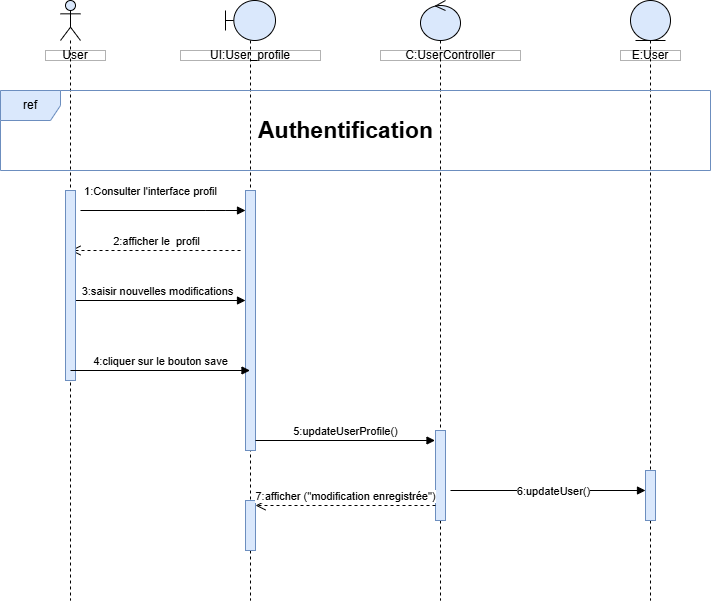

The diagram above was exported from draw.io. Its source (the exported page's mxGraphModel, read from the mxfile embedded in the PNG):
<mxGraphModel dx="2084" dy="2309" grid="1" gridSize="10" guides="1" tooltips="1" connect="1" arrows="1" fold="1" page="1" pageScale="1" pageWidth="827" pageHeight="1169" math="0" shadow="0">
  <root>
    <mxCell id="0" />
    <mxCell id="1" parent="0" />
    <mxCell id="J0dnSDhBO-89XkJxDAjl-1" value="1:Consulter l'interface profil" style="html=1;verticalAlign=bottom;endArrow=block;curved=0;rounded=0;" edge="1" parent="1">
      <mxGeometry x="-0.1515" y="10" width="80" relative="1" as="geometry">
        <mxPoint x="90.00043478260875" y="-880" as="sourcePoint" />
        <mxPoint x="255" y="-880" as="targetPoint" />
        <Array as="points">
          <mxPoint x="215.37" y="-880" />
          <mxPoint x="235.37" y="-880" />
        </Array>
        <mxPoint as="offset" />
      </mxGeometry>
    </mxCell>
    <mxCell id="J0dnSDhBO-89XkJxDAjl-2" value="2:afficher le&amp;nbsp; profil" style="html=1;verticalAlign=bottom;endArrow=open;dashed=1;endSize=8;curved=0;rounded=0;" edge="1" parent="1">
      <mxGeometry x="-0.0035" relative="1" as="geometry">
        <mxPoint x="250" y="-840" as="sourcePoint" />
        <mxPoint x="80" y="-840" as="targetPoint" />
        <mxPoint as="offset" />
      </mxGeometry>
    </mxCell>
    <mxCell id="J0dnSDhBO-89XkJxDAjl-3" value="3:saisir nouvelles modifications" style="html=1;verticalAlign=bottom;endArrow=block;curved=0;rounded=0;" edge="1" parent="1" source="J0dnSDhBO-89XkJxDAjl-15">
      <mxGeometry width="80" relative="1" as="geometry">
        <mxPoint x="90" y="-790" as="sourcePoint" />
        <mxPoint x="255" y="-790" as="targetPoint" />
      </mxGeometry>
    </mxCell>
    <mxCell id="J0dnSDhBO-89XkJxDAjl-4" value="User" style="html=1;whiteSpace=wrap;opacity=30;gradientColor=none;fillColor=default;fillStyle=auto;rounded=0;" vertex="1" parent="1">
      <mxGeometry x="55" y="-1040" width="60" height="10" as="geometry" />
    </mxCell>
    <mxCell id="J0dnSDhBO-89XkJxDAjl-5" value="UI:User_profile" style="html=1;whiteSpace=wrap;opacity=30;gradientColor=none;fillColor=default;fillStyle=auto;rounded=0;" vertex="1" parent="1">
      <mxGeometry x="190" y="-1040" width="140" height="10" as="geometry" />
    </mxCell>
    <mxCell id="J0dnSDhBO-89XkJxDAjl-6" value="C:UserController" style="html=1;whiteSpace=wrap;opacity=30;gradientColor=none;fillColor=default;fillStyle=auto;rounded=0;" vertex="1" parent="1">
      <mxGeometry x="390" y="-1040" width="140" height="10" as="geometry" />
    </mxCell>
    <mxCell id="J0dnSDhBO-89XkJxDAjl-7" value="E:User" style="html=1;whiteSpace=wrap;opacity=30;gradientColor=none;fillColor=default;fillStyle=auto;rounded=0;" vertex="1" parent="1">
      <mxGeometry x="630" y="-1040" width="60" height="10" as="geometry" />
    </mxCell>
    <mxCell id="J0dnSDhBO-89XkJxDAjl-8" value="" style="shape=umlLifeline;perimeter=lifelinePerimeter;whiteSpace=wrap;html=1;container=1;dropTarget=0;collapsible=0;recursiveResize=0;outlineConnect=0;portConstraint=eastwest;newEdgeStyle={&quot;curved&quot;:0,&quot;rounded&quot;:0};participant=umlEntity;fillColor=#dae8fc;strokeColor=default;" vertex="1" parent="1">
      <mxGeometry x="640" y="-1090" width="40" height="600" as="geometry" />
    </mxCell>
    <mxCell id="J0dnSDhBO-89XkJxDAjl-9" value="" style="html=1;points=[[0,0,0,0,5],[0,1,0,0,-5],[1,0,0,0,5],[1,1,0,0,-5]];perimeter=orthogonalPerimeter;outlineConnect=0;targetShapes=umlLifeline;portConstraint=eastwest;newEdgeStyle={&quot;curved&quot;:0,&quot;rounded&quot;:0};fillColor=#dae8fc;strokeColor=#6c8ebf;" vertex="1" parent="J0dnSDhBO-89XkJxDAjl-8">
      <mxGeometry x="15" y="470" width="10" height="50" as="geometry" />
    </mxCell>
    <mxCell id="J0dnSDhBO-89XkJxDAjl-10" value="" style="shape=umlLifeline;perimeter=lifelinePerimeter;whiteSpace=wrap;html=1;container=1;dropTarget=0;collapsible=0;recursiveResize=0;outlineConnect=0;portConstraint=eastwest;newEdgeStyle={&quot;curved&quot;:0,&quot;rounded&quot;:0};participant=umlControl;fillColor=#dae8fc;strokeColor=default;" vertex="1" parent="1">
      <mxGeometry x="430" y="-1090" width="40" height="600" as="geometry" />
    </mxCell>
    <mxCell id="J0dnSDhBO-89XkJxDAjl-11" value="" style="html=1;points=[[0,0,0,0,5],[0,1,0,0,-5],[1,0,0,0,5],[1,1,0,0,-5]];perimeter=orthogonalPerimeter;outlineConnect=0;targetShapes=umlLifeline;portConstraint=eastwest;newEdgeStyle={&quot;curved&quot;:0,&quot;rounded&quot;:0};fillColor=#dae8fc;strokeColor=#6c8ebf;" vertex="1" parent="J0dnSDhBO-89XkJxDAjl-10">
      <mxGeometry x="15" y="430" width="10" height="90" as="geometry" />
    </mxCell>
    <mxCell id="J0dnSDhBO-89XkJxDAjl-12" value="" style="shape=umlLifeline;perimeter=lifelinePerimeter;whiteSpace=wrap;html=1;container=1;dropTarget=0;collapsible=0;recursiveResize=0;outlineConnect=0;portConstraint=eastwest;newEdgeStyle={&quot;curved&quot;:0,&quot;rounded&quot;:0};participant=umlBoundary;fillColor=#dae8fc;strokeColor=default;" vertex="1" parent="1">
      <mxGeometry x="235" y="-1090" width="50" height="600" as="geometry" />
    </mxCell>
    <mxCell id="J0dnSDhBO-89XkJxDAjl-13" value="" style="html=1;points=[[0,0,0,0,5],[0,1,0,0,-5],[1,0,0,0,5],[1,1,0,0,-5]];perimeter=orthogonalPerimeter;outlineConnect=0;targetShapes=umlLifeline;portConstraint=eastwest;newEdgeStyle={&quot;curved&quot;:0,&quot;rounded&quot;:0};fillColor=#dae8fc;strokeColor=#6c8ebf;" vertex="1" parent="J0dnSDhBO-89XkJxDAjl-12">
      <mxGeometry x="20" y="190" width="10" height="260" as="geometry" />
    </mxCell>
    <mxCell id="J0dnSDhBO-89XkJxDAjl-14" value="" style="html=1;points=[[0,0,0,0,5],[0,1,0,0,-5],[1,0,0,0,5],[1,1,0,0,-5]];perimeter=orthogonalPerimeter;outlineConnect=0;targetShapes=umlLifeline;portConstraint=eastwest;newEdgeStyle={&quot;curved&quot;:0,&quot;rounded&quot;:0};fillColor=#dae8fc;strokeColor=#6c8ebf;" vertex="1" parent="J0dnSDhBO-89XkJxDAjl-12">
      <mxGeometry x="20" y="500" width="10" height="50" as="geometry" />
    </mxCell>
    <mxCell id="J0dnSDhBO-89XkJxDAjl-15" value="" style="shape=umlLifeline;perimeter=lifelinePerimeter;whiteSpace=wrap;html=1;container=1;dropTarget=0;collapsible=0;recursiveResize=0;outlineConnect=0;portConstraint=eastwest;newEdgeStyle={&quot;curved&quot;:0,&quot;rounded&quot;:0};participant=umlActor;fillColor=#dae8fc;strokeColor=default;" vertex="1" parent="1">
      <mxGeometry x="70" y="-1090" width="20" height="600" as="geometry" />
    </mxCell>
    <mxCell id="J0dnSDhBO-89XkJxDAjl-16" value="" style="html=1;points=[[0,0,0,0,5],[0,1,0,0,-5],[1,0,0,0,5],[1,1,0,0,-5]];perimeter=orthogonalPerimeter;outlineConnect=0;targetShapes=umlLifeline;portConstraint=eastwest;newEdgeStyle={&quot;curved&quot;:0,&quot;rounded&quot;:0};fillColor=#dae8fc;strokeColor=#6c8ebf;" vertex="1" parent="J0dnSDhBO-89XkJxDAjl-15">
      <mxGeometry x="5" y="190" width="10" height="190" as="geometry" />
    </mxCell>
    <mxCell id="J0dnSDhBO-89XkJxDAjl-17" value="ref" style="shape=umlFrame;whiteSpace=wrap;html=1;pointerEvents=0;fillColor=#dae8fc;strokeColor=#6c8ebf;" vertex="1" parent="1">
      <mxGeometry x="10" y="-1000" width="710" height="80" as="geometry" />
    </mxCell>
    <mxCell id="J0dnSDhBO-89XkJxDAjl-18" value="&lt;font style=&quot;font-size: 23px;&quot;&gt;Authentification&lt;/font&gt;" style="text;html=1;align=center;verticalAlign=middle;resizable=0;points=[];autosize=1;strokeColor=none;fillColor=default;gradientColor=none;rounded=0;glass=0;shadow=0;fontStyle=1" vertex="1" parent="1">
      <mxGeometry x="265" y="-980" width="180" height="40" as="geometry" />
    </mxCell>
    <mxCell id="J0dnSDhBO-89XkJxDAjl-19" value="4:cliquer sur le bouton save" style="html=1;verticalAlign=bottom;endArrow=block;curved=0;rounded=0;" edge="1" parent="1">
      <mxGeometry width="80" relative="1" as="geometry">
        <mxPoint x="80" y="-720" as="sourcePoint" />
        <mxPoint x="259.5" y="-720" as="targetPoint" />
      </mxGeometry>
    </mxCell>
    <mxCell id="J0dnSDhBO-89XkJxDAjl-20" value="5:updateUserProfile()" style="html=1;verticalAlign=bottom;endArrow=block;curved=0;rounded=0;" edge="1" parent="1">
      <mxGeometry width="80" relative="1" as="geometry">
        <mxPoint x="265" y="-650" as="sourcePoint" />
        <mxPoint x="444.5" y="-650" as="targetPoint" />
      </mxGeometry>
    </mxCell>
    <mxCell id="J0dnSDhBO-89XkJxDAjl-21" value="" style="html=1;verticalAlign=bottom;endArrow=block;curved=0;rounded=0;" edge="1" parent="1">
      <mxGeometry width="80" relative="1" as="geometry">
        <mxPoint x="460" y="-600" as="sourcePoint" />
        <mxPoint x="655" y="-600" as="targetPoint" />
      </mxGeometry>
    </mxCell>
    <mxCell id="J0dnSDhBO-89XkJxDAjl-22" value="6:updateUser()" style="edgeLabel;html=1;align=center;verticalAlign=middle;resizable=0;points=[];" vertex="1" connectable="0" parent="J0dnSDhBO-89XkJxDAjl-21">
      <mxGeometry x="0.0523" relative="1" as="geometry">
        <mxPoint as="offset" />
      </mxGeometry>
    </mxCell>
    <mxCell id="J0dnSDhBO-89XkJxDAjl-23" value="7:afficher (&quot;modification enregistrée&quot;)" style="html=1;verticalAlign=bottom;endArrow=open;dashed=1;endSize=8;curved=0;rounded=0;" edge="1" parent="1" source="J0dnSDhBO-89XkJxDAjl-11">
      <mxGeometry x="-0.0035" relative="1" as="geometry">
        <mxPoint x="435" y="-585" as="sourcePoint" />
        <mxPoint x="265" y="-585" as="targetPoint" />
        <mxPoint as="offset" />
      </mxGeometry>
    </mxCell>
  </root>
</mxGraphModel>